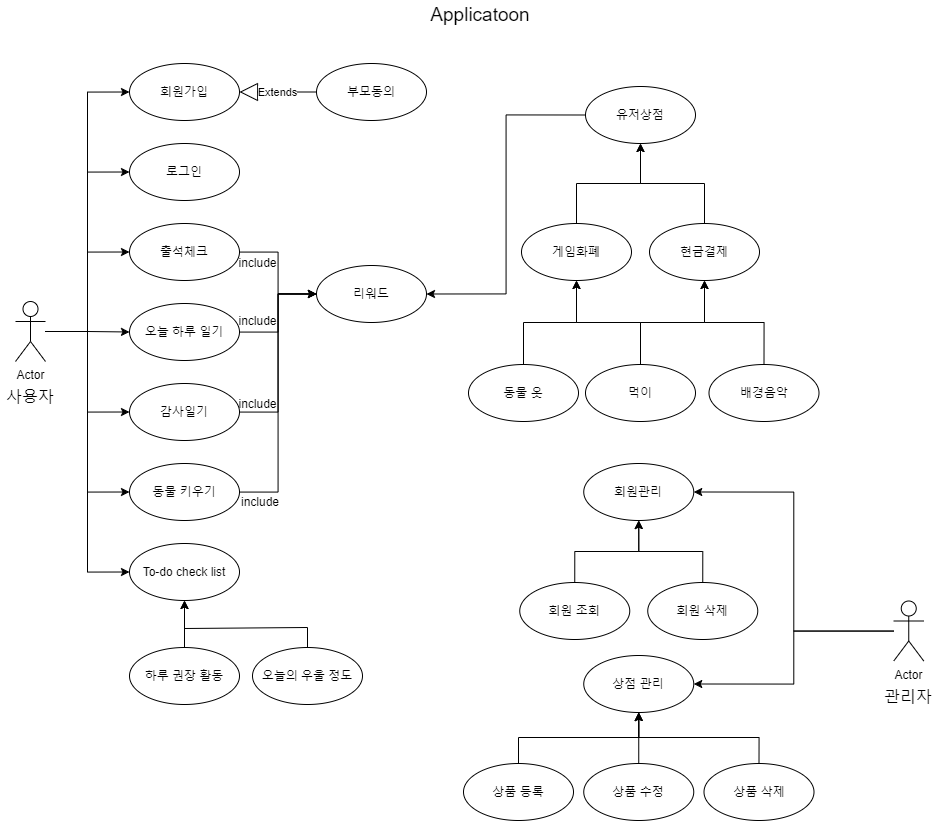

The diagram above was exported from draw.io. Its source (the exported page's mxGraphModel, read from the mxfile embedded in the PNG):
<mxGraphModel dx="1744" dy="2678" grid="0" gridSize="10" guides="1" tooltips="1" connect="1" arrows="1" fold="1" page="1" pageScale="1" pageWidth="1169" pageHeight="1654" math="0" shadow="0">
  <root>
    <mxCell id="0" />
    <mxCell id="1" parent="0" />
    <mxCell id="ou2SRTkiECW-GHpdry6g-65" style="edgeStyle=orthogonalEdgeStyle;rounded=0;orthogonalLoop=1;jettySize=auto;html=1;entryX=0;entryY=0.5;entryDx=0;entryDy=0;" edge="1" parent="1" source="lct_QjtMk0k5qS95cAoG-1" target="ou2SRTkiECW-GHpdry6g-4">
      <mxGeometry relative="1" as="geometry" />
    </mxCell>
    <mxCell id="ou2SRTkiECW-GHpdry6g-66" style="edgeStyle=orthogonalEdgeStyle;rounded=0;orthogonalLoop=1;jettySize=auto;html=1;entryX=0;entryY=0.5;entryDx=0;entryDy=0;" edge="1" parent="1" source="lct_QjtMk0k5qS95cAoG-1" target="ou2SRTkiECW-GHpdry6g-12">
      <mxGeometry relative="1" as="geometry" />
    </mxCell>
    <mxCell id="ou2SRTkiECW-GHpdry6g-68" style="edgeStyle=orthogonalEdgeStyle;rounded=0;orthogonalLoop=1;jettySize=auto;html=1;entryX=0;entryY=0.5;entryDx=0;entryDy=0;" edge="1" parent="1" source="lct_QjtMk0k5qS95cAoG-1" target="ou2SRTkiECW-GHpdry6g-13">
      <mxGeometry relative="1" as="geometry" />
    </mxCell>
    <mxCell id="ou2SRTkiECW-GHpdry6g-69" style="edgeStyle=orthogonalEdgeStyle;rounded=0;orthogonalLoop=1;jettySize=auto;html=1;entryX=0;entryY=0.5;entryDx=0;entryDy=0;" edge="1" parent="1" source="lct_QjtMk0k5qS95cAoG-1" target="ou2SRTkiECW-GHpdry6g-15">
      <mxGeometry relative="1" as="geometry" />
    </mxCell>
    <mxCell id="ou2SRTkiECW-GHpdry6g-70" style="edgeStyle=orthogonalEdgeStyle;rounded=0;orthogonalLoop=1;jettySize=auto;html=1;entryX=0;entryY=0.5;entryDx=0;entryDy=0;" edge="1" parent="1" source="lct_QjtMk0k5qS95cAoG-1" target="ou2SRTkiECW-GHpdry6g-16">
      <mxGeometry relative="1" as="geometry" />
    </mxCell>
    <mxCell id="ou2SRTkiECW-GHpdry6g-71" style="edgeStyle=orthogonalEdgeStyle;rounded=0;orthogonalLoop=1;jettySize=auto;html=1;entryX=0;entryY=0.5;entryDx=0;entryDy=0;" edge="1" parent="1" source="lct_QjtMk0k5qS95cAoG-1" target="ou2SRTkiECW-GHpdry6g-22">
      <mxGeometry relative="1" as="geometry" />
    </mxCell>
    <mxCell id="ou2SRTkiECW-GHpdry6g-82" style="edgeStyle=orthogonalEdgeStyle;rounded=0;orthogonalLoop=1;jettySize=auto;html=1;entryX=0;entryY=0.5;entryDx=0;entryDy=0;" edge="1" parent="1" source="lct_QjtMk0k5qS95cAoG-1" target="ou2SRTkiECW-GHpdry6g-14">
      <mxGeometry relative="1" as="geometry" />
    </mxCell>
    <mxCell id="lct_QjtMk0k5qS95cAoG-1" value="Actor" style="shape=umlActor;verticalLabelPosition=bottom;verticalAlign=top;html=1;outlineConnect=0;" parent="1" vertex="1">
      <mxGeometry x="21" y="-652" width="30" height="60" as="geometry" />
    </mxCell>
    <mxCell id="lct_QjtMk0k5qS95cAoG-2" value="사용자" style="text;html=1;strokeColor=none;fillColor=none;align=center;verticalAlign=middle;whiteSpace=wrap;rounded=0;fontSize=16;" parent="1" vertex="1">
      <mxGeometry x="6" y="-572" width="60" height="30" as="geometry" />
    </mxCell>
    <mxCell id="ou2SRTkiECW-GHpdry6g-2" value="&lt;font style=&quot;font-size: 19px;&quot;&gt;Applicatoon&lt;/font&gt;" style="text;html=1;strokeColor=none;fillColor=none;align=center;verticalAlign=middle;whiteSpace=wrap;rounded=0;" vertex="1" parent="1">
      <mxGeometry x="436" y="-953" width="100" height="30" as="geometry" />
    </mxCell>
    <mxCell id="ou2SRTkiECW-GHpdry6g-4" value="회원가입" style="ellipse;whiteSpace=wrap;html=1;fillColor=none;" vertex="1" parent="1">
      <mxGeometry x="135" y="-890" width="110" height="57" as="geometry" />
    </mxCell>
    <mxCell id="ou2SRTkiECW-GHpdry6g-12" value="로그인" style="ellipse;whiteSpace=wrap;html=1;fillColor=none;" vertex="1" parent="1">
      <mxGeometry x="135" y="-810" width="110" height="57" as="geometry" />
    </mxCell>
    <mxCell id="ou2SRTkiECW-GHpdry6g-73" style="edgeStyle=orthogonalEdgeStyle;rounded=0;orthogonalLoop=1;jettySize=auto;html=1;entryX=0;entryY=0.5;entryDx=0;entryDy=0;" edge="1" parent="1" source="ou2SRTkiECW-GHpdry6g-13" target="ou2SRTkiECW-GHpdry6g-30">
      <mxGeometry relative="1" as="geometry" />
    </mxCell>
    <mxCell id="ou2SRTkiECW-GHpdry6g-13" value="오늘 하루 일기" style="ellipse;whiteSpace=wrap;html=1;fillColor=none;" vertex="1" parent="1">
      <mxGeometry x="135" y="-650" width="110" height="57" as="geometry" />
    </mxCell>
    <mxCell id="ou2SRTkiECW-GHpdry6g-72" style="edgeStyle=orthogonalEdgeStyle;rounded=0;orthogonalLoop=1;jettySize=auto;html=1;entryX=0;entryY=0.5;entryDx=0;entryDy=0;" edge="1" parent="1" source="ou2SRTkiECW-GHpdry6g-14" target="ou2SRTkiECW-GHpdry6g-30">
      <mxGeometry relative="1" as="geometry" />
    </mxCell>
    <mxCell id="ou2SRTkiECW-GHpdry6g-14" value="출석체크" style="ellipse;whiteSpace=wrap;html=1;fillColor=none;" vertex="1" parent="1">
      <mxGeometry x="135" y="-730" width="110" height="57" as="geometry" />
    </mxCell>
    <mxCell id="ou2SRTkiECW-GHpdry6g-75" style="edgeStyle=orthogonalEdgeStyle;rounded=0;orthogonalLoop=1;jettySize=auto;html=1;entryX=0;entryY=0.5;entryDx=0;entryDy=0;" edge="1" parent="1" source="ou2SRTkiECW-GHpdry6g-15" target="ou2SRTkiECW-GHpdry6g-30">
      <mxGeometry relative="1" as="geometry" />
    </mxCell>
    <mxCell id="ou2SRTkiECW-GHpdry6g-15" value="감사일기" style="ellipse;whiteSpace=wrap;html=1;fillColor=none;" vertex="1" parent="1">
      <mxGeometry x="135" y="-570" width="110" height="57" as="geometry" />
    </mxCell>
    <mxCell id="ou2SRTkiECW-GHpdry6g-76" style="edgeStyle=orthogonalEdgeStyle;rounded=0;orthogonalLoop=1;jettySize=auto;html=1;entryX=0;entryY=0.5;entryDx=0;entryDy=0;" edge="1" parent="1" source="ou2SRTkiECW-GHpdry6g-16" target="ou2SRTkiECW-GHpdry6g-30">
      <mxGeometry relative="1" as="geometry" />
    </mxCell>
    <mxCell id="ou2SRTkiECW-GHpdry6g-16" value="동물 키우기" style="ellipse;whiteSpace=wrap;html=1;fillColor=none;" vertex="1" parent="1">
      <mxGeometry x="135" y="-490" width="110" height="57" as="geometry" />
    </mxCell>
    <mxCell id="ou2SRTkiECW-GHpdry6g-22" value="To-do check list" style="ellipse;whiteSpace=wrap;html=1;fillColor=none;" vertex="1" parent="1">
      <mxGeometry x="135" y="-410" width="110" height="57" as="geometry" />
    </mxCell>
    <mxCell id="ou2SRTkiECW-GHpdry6g-30" value="리워드" style="ellipse;whiteSpace=wrap;html=1;fillColor=none;" vertex="1" parent="1">
      <mxGeometry x="322" y="-688" width="110" height="57" as="geometry" />
    </mxCell>
    <mxCell id="ou2SRTkiECW-GHpdry6g-39" value="include" style="text;html=1;strokeColor=none;fillColor=none;align=center;verticalAlign=middle;whiteSpace=wrap;rounded=0;" vertex="1" parent="1">
      <mxGeometry x="244.5" y="-700" width="37" height="20" as="geometry" />
    </mxCell>
    <mxCell id="ou2SRTkiECW-GHpdry6g-40" value="include" style="text;html=1;strokeColor=none;fillColor=none;align=center;verticalAlign=middle;whiteSpace=wrap;rounded=0;" vertex="1" parent="1">
      <mxGeometry x="241.5" y="-641" width="43" height="18" as="geometry" />
    </mxCell>
    <mxCell id="ou2SRTkiECW-GHpdry6g-41" value="include" style="text;html=1;strokeColor=none;fillColor=none;align=center;verticalAlign=middle;whiteSpace=wrap;rounded=0;" vertex="1" parent="1">
      <mxGeometry x="241.5" y="-559" width="43" height="20" as="geometry" />
    </mxCell>
    <mxCell id="ou2SRTkiECW-GHpdry6g-43" value="include" style="text;html=1;strokeColor=none;fillColor=none;align=center;verticalAlign=middle;whiteSpace=wrap;rounded=0;" vertex="1" parent="1">
      <mxGeometry x="244.5" y="-458" width="42" height="14" as="geometry" />
    </mxCell>
    <mxCell id="ou2SRTkiECW-GHpdry6g-46" value="오늘의 우울 정도" style="ellipse;whiteSpace=wrap;html=1;fillColor=none;" vertex="1" parent="1">
      <mxGeometry x="258" y="-306" width="110" height="57" as="geometry" />
    </mxCell>
    <mxCell id="ou2SRTkiECW-GHpdry6g-47" value="하루 권장 활동" style="ellipse;whiteSpace=wrap;html=1;fillColor=none;" vertex="1" parent="1">
      <mxGeometry x="135" y="-306" width="110" height="57" as="geometry" />
    </mxCell>
    <mxCell id="ou2SRTkiECW-GHpdry6g-50" value="" style="endArrow=classic;html=1;rounded=0;entryX=0.5;entryY=1;entryDx=0;entryDy=0;" edge="1" parent="1" source="ou2SRTkiECW-GHpdry6g-47" target="ou2SRTkiECW-GHpdry6g-22">
      <mxGeometry width="50" height="50" relative="1" as="geometry">
        <mxPoint x="184" y="-438" as="sourcePoint" />
        <mxPoint x="234" y="-488" as="targetPoint" />
      </mxGeometry>
    </mxCell>
    <mxCell id="ou2SRTkiECW-GHpdry6g-52" value="" style="endArrow=classic;html=1;rounded=0;entryX=0.5;entryY=1;entryDx=0;entryDy=0;exitX=0.5;exitY=0;exitDx=0;exitDy=0;" edge="1" parent="1" source="ou2SRTkiECW-GHpdry6g-46" target="ou2SRTkiECW-GHpdry6g-22">
      <mxGeometry width="50" height="50" relative="1" as="geometry">
        <mxPoint x="200" y="-296" as="sourcePoint" />
        <mxPoint x="200" y="-343" as="targetPoint" />
        <Array as="points">
          <mxPoint x="313" y="-326" />
          <mxPoint x="190" y="-325" />
        </Array>
      </mxGeometry>
    </mxCell>
    <mxCell id="ou2SRTkiECW-GHpdry6g-53" value="부모동의" style="ellipse;whiteSpace=wrap;html=1;fillColor=none;" vertex="1" parent="1">
      <mxGeometry x="322" y="-890" width="110" height="57" as="geometry" />
    </mxCell>
    <mxCell id="ou2SRTkiECW-GHpdry6g-55" value="Extends" style="endArrow=block;endSize=16;endFill=0;html=1;rounded=0;entryX=1;entryY=0.5;entryDx=0;entryDy=0;exitX=0;exitY=0.5;exitDx=0;exitDy=0;" edge="1" parent="1" source="ou2SRTkiECW-GHpdry6g-53" target="ou2SRTkiECW-GHpdry6g-4">
      <mxGeometry width="160" relative="1" as="geometry">
        <mxPoint x="272" y="-773" as="sourcePoint" />
        <mxPoint x="432" y="-773" as="targetPoint" />
      </mxGeometry>
    </mxCell>
    <mxCell id="ou2SRTkiECW-GHpdry6g-62" style="edgeStyle=orthogonalEdgeStyle;rounded=0;orthogonalLoop=1;jettySize=auto;html=1;exitX=0;exitY=0.5;exitDx=0;exitDy=0;entryX=1;entryY=0.5;entryDx=0;entryDy=0;" edge="1" parent="1" source="ou2SRTkiECW-GHpdry6g-56" target="ou2SRTkiECW-GHpdry6g-30">
      <mxGeometry relative="1" as="geometry" />
    </mxCell>
    <mxCell id="ou2SRTkiECW-GHpdry6g-56" value="유저상점" style="ellipse;whiteSpace=wrap;html=1;fillColor=none;" vertex="1" parent="1">
      <mxGeometry x="591" y="-867" width="110" height="57" as="geometry" />
    </mxCell>
    <mxCell id="ou2SRTkiECW-GHpdry6g-92" style="edgeStyle=orthogonalEdgeStyle;rounded=0;orthogonalLoop=1;jettySize=auto;html=1;entryX=0.5;entryY=1;entryDx=0;entryDy=0;" edge="1" parent="1" source="ou2SRTkiECW-GHpdry6g-85" target="ou2SRTkiECW-GHpdry6g-56">
      <mxGeometry relative="1" as="geometry" />
    </mxCell>
    <mxCell id="ou2SRTkiECW-GHpdry6g-85" value="게임화폐" style="ellipse;whiteSpace=wrap;html=1;fillColor=none;" vertex="1" parent="1">
      <mxGeometry x="527" y="-730" width="110" height="57" as="geometry" />
    </mxCell>
    <mxCell id="ou2SRTkiECW-GHpdry6g-93" style="edgeStyle=orthogonalEdgeStyle;rounded=0;orthogonalLoop=1;jettySize=auto;html=1;entryX=0.5;entryY=1;entryDx=0;entryDy=0;" edge="1" parent="1" source="ou2SRTkiECW-GHpdry6g-88" target="ou2SRTkiECW-GHpdry6g-56">
      <mxGeometry relative="1" as="geometry" />
    </mxCell>
    <mxCell id="ou2SRTkiECW-GHpdry6g-88" value="현금결제" style="ellipse;whiteSpace=wrap;html=1;fillColor=none;" vertex="1" parent="1">
      <mxGeometry x="655" y="-730" width="110" height="57" as="geometry" />
    </mxCell>
    <mxCell id="ou2SRTkiECW-GHpdry6g-116" style="edgeStyle=orthogonalEdgeStyle;rounded=0;orthogonalLoop=1;jettySize=auto;html=1;" edge="1" parent="1" source="ou2SRTkiECW-GHpdry6g-89" target="ou2SRTkiECW-GHpdry6g-85">
      <mxGeometry relative="1" as="geometry" />
    </mxCell>
    <mxCell id="ou2SRTkiECW-GHpdry6g-89" value="동물 옷" style="ellipse;whiteSpace=wrap;html=1;fillColor=none;" vertex="1" parent="1">
      <mxGeometry x="474" y="-589" width="110" height="57" as="geometry" />
    </mxCell>
    <mxCell id="ou2SRTkiECW-GHpdry6g-117" style="edgeStyle=orthogonalEdgeStyle;rounded=0;orthogonalLoop=1;jettySize=auto;html=1;entryX=0.5;entryY=1;entryDx=0;entryDy=0;" edge="1" parent="1" source="ou2SRTkiECW-GHpdry6g-90" target="ou2SRTkiECW-GHpdry6g-85">
      <mxGeometry relative="1" as="geometry" />
    </mxCell>
    <mxCell id="ou2SRTkiECW-GHpdry6g-119" style="edgeStyle=orthogonalEdgeStyle;rounded=0;orthogonalLoop=1;jettySize=auto;html=1;entryX=0.5;entryY=1;entryDx=0;entryDy=0;" edge="1" parent="1" source="ou2SRTkiECW-GHpdry6g-90" target="ou2SRTkiECW-GHpdry6g-88">
      <mxGeometry relative="1" as="geometry" />
    </mxCell>
    <mxCell id="ou2SRTkiECW-GHpdry6g-90" value="먹이" style="ellipse;whiteSpace=wrap;html=1;fillColor=none;" vertex="1" parent="1">
      <mxGeometry x="591" y="-589" width="110" height="57" as="geometry" />
    </mxCell>
    <mxCell id="ou2SRTkiECW-GHpdry6g-118" style="edgeStyle=orthogonalEdgeStyle;rounded=0;orthogonalLoop=1;jettySize=auto;html=1;entryX=0.5;entryY=1;entryDx=0;entryDy=0;" edge="1" parent="1" source="ou2SRTkiECW-GHpdry6g-91" target="ou2SRTkiECW-GHpdry6g-88">
      <mxGeometry relative="1" as="geometry" />
    </mxCell>
    <mxCell id="ou2SRTkiECW-GHpdry6g-91" value="배경음악" style="ellipse;whiteSpace=wrap;html=1;fillColor=none;" vertex="1" parent="1">
      <mxGeometry x="714.5" y="-589" width="110" height="57" as="geometry" />
    </mxCell>
    <mxCell id="ou2SRTkiECW-GHpdry6g-120" value="회원관리" style="ellipse;whiteSpace=wrap;html=1;fillColor=none;" vertex="1" parent="1">
      <mxGeometry x="589.25" y="-490" width="110" height="57" as="geometry" />
    </mxCell>
    <mxCell id="ou2SRTkiECW-GHpdry6g-121" style="edgeStyle=orthogonalEdgeStyle;rounded=0;orthogonalLoop=1;jettySize=auto;html=1;entryX=0.5;entryY=1;entryDx=0;entryDy=0;" edge="1" parent="1" source="ou2SRTkiECW-GHpdry6g-122" target="ou2SRTkiECW-GHpdry6g-120">
      <mxGeometry relative="1" as="geometry" />
    </mxCell>
    <mxCell id="ou2SRTkiECW-GHpdry6g-122" value="회원 조회" style="ellipse;whiteSpace=wrap;html=1;fillColor=none;" vertex="1" parent="1">
      <mxGeometry x="525.25" y="-371" width="110" height="57" as="geometry" />
    </mxCell>
    <mxCell id="ou2SRTkiECW-GHpdry6g-123" style="edgeStyle=orthogonalEdgeStyle;rounded=0;orthogonalLoop=1;jettySize=auto;html=1;entryX=0.5;entryY=1;entryDx=0;entryDy=0;" edge="1" parent="1" source="ou2SRTkiECW-GHpdry6g-124" target="ou2SRTkiECW-GHpdry6g-120">
      <mxGeometry relative="1" as="geometry" />
    </mxCell>
    <mxCell id="ou2SRTkiECW-GHpdry6g-124" value="회원 삭제" style="ellipse;whiteSpace=wrap;html=1;fillColor=none;" vertex="1" parent="1">
      <mxGeometry x="653.25" y="-371" width="110" height="57" as="geometry" />
    </mxCell>
    <mxCell id="ou2SRTkiECW-GHpdry6g-143" style="edgeStyle=orthogonalEdgeStyle;rounded=0;orthogonalLoop=1;jettySize=auto;html=1;" edge="1" parent="1" source="ou2SRTkiECW-GHpdry6g-126" target="ou2SRTkiECW-GHpdry6g-132">
      <mxGeometry relative="1" as="geometry">
        <Array as="points">
          <mxPoint x="524.25" y="-216" />
          <mxPoint x="644.25" y="-216" />
        </Array>
      </mxGeometry>
    </mxCell>
    <mxCell id="ou2SRTkiECW-GHpdry6g-126" value="상품 등록" style="ellipse;whiteSpace=wrap;html=1;fillColor=none;" vertex="1" parent="1">
      <mxGeometry x="469" y="-190" width="110" height="57" as="geometry" />
    </mxCell>
    <mxCell id="ou2SRTkiECW-GHpdry6g-141" style="edgeStyle=orthogonalEdgeStyle;rounded=0;orthogonalLoop=1;jettySize=auto;html=1;entryX=0.5;entryY=1;entryDx=0;entryDy=0;" edge="1" parent="1" source="ou2SRTkiECW-GHpdry6g-129" target="ou2SRTkiECW-GHpdry6g-132">
      <mxGeometry relative="1" as="geometry" />
    </mxCell>
    <mxCell id="ou2SRTkiECW-GHpdry6g-129" value="상품 수정" style="ellipse;whiteSpace=wrap;html=1;fillColor=none;" vertex="1" parent="1">
      <mxGeometry x="589.25" y="-190" width="110" height="57" as="geometry" />
    </mxCell>
    <mxCell id="ou2SRTkiECW-GHpdry6g-142" style="edgeStyle=orthogonalEdgeStyle;rounded=0;orthogonalLoop=1;jettySize=auto;html=1;entryX=0.5;entryY=1;entryDx=0;entryDy=0;" edge="1" parent="1" source="ou2SRTkiECW-GHpdry6g-131" target="ou2SRTkiECW-GHpdry6g-132">
      <mxGeometry relative="1" as="geometry">
        <Array as="points">
          <mxPoint x="764.25" y="-216" />
          <mxPoint x="644.25" y="-216" />
        </Array>
      </mxGeometry>
    </mxCell>
    <mxCell id="ou2SRTkiECW-GHpdry6g-131" value="상품 삭제" style="ellipse;whiteSpace=wrap;html=1;fillColor=none;" vertex="1" parent="1">
      <mxGeometry x="709.5" y="-190" width="110" height="57" as="geometry" />
    </mxCell>
    <mxCell id="ou2SRTkiECW-GHpdry6g-132" value="상점 관리" style="ellipse;whiteSpace=wrap;html=1;fillColor=none;" vertex="1" parent="1">
      <mxGeometry x="589.25" y="-298" width="110" height="57" as="geometry" />
    </mxCell>
    <mxCell id="ou2SRTkiECW-GHpdry6g-146" style="edgeStyle=orthogonalEdgeStyle;rounded=0;orthogonalLoop=1;jettySize=auto;html=1;entryX=1;entryY=0.5;entryDx=0;entryDy=0;" edge="1" parent="1" source="ou2SRTkiECW-GHpdry6g-144" target="ou2SRTkiECW-GHpdry6g-120">
      <mxGeometry relative="1" as="geometry" />
    </mxCell>
    <mxCell id="ou2SRTkiECW-GHpdry6g-147" style="edgeStyle=orthogonalEdgeStyle;rounded=0;orthogonalLoop=1;jettySize=auto;html=1;entryX=1;entryY=0.5;entryDx=0;entryDy=0;" edge="1" parent="1" source="ou2SRTkiECW-GHpdry6g-144" target="ou2SRTkiECW-GHpdry6g-132">
      <mxGeometry relative="1" as="geometry" />
    </mxCell>
    <mxCell id="ou2SRTkiECW-GHpdry6g-144" value="Actor" style="shape=umlActor;verticalLabelPosition=bottom;verticalAlign=top;html=1;outlineConnect=0;" vertex="1" parent="1">
      <mxGeometry x="899.25" y="-352.5" width="30" height="60" as="geometry" />
    </mxCell>
    <mxCell id="ou2SRTkiECW-GHpdry6g-145" value="관리자" style="text;html=1;strokeColor=none;fillColor=none;align=center;verticalAlign=middle;whiteSpace=wrap;rounded=0;fontSize=16;" vertex="1" parent="1">
      <mxGeometry x="884.25" y="-272.5" width="60" height="30" as="geometry" />
    </mxCell>
  </root>
</mxGraphModel>